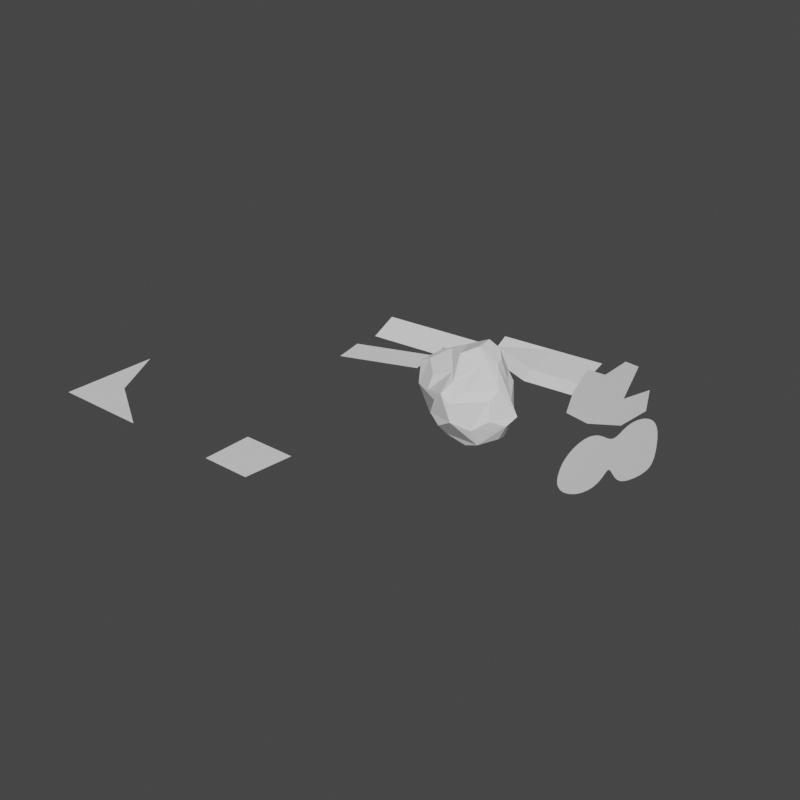# Source: face_inset_geo1.blend  (saved by Blender 3.1.7; exported with 4.5.12 LTS)
import bpy
from mathutils import Matrix  # noqa: F401  (used for matrix-valued properties, if any)

bpy.ops.wm.read_factory_settings(use_empty=True)
scene = bpy.context.scene
scene.name = 'Scene'

# ---- collections
col_collection = bpy.data.collections.new('Collection'); scene.collection.children.link(col_collection)

# ---- node groups
ng_inset_faces = bpy.data.node_groups.new('Inset Faces', 'GeometryNodeTree')
_s = ng_inset_faces.interface.new_socket(name='Mesh', in_out='OUTPUT', socket_type='NodeSocketGeometry')
_s = ng_inset_faces.interface.new_socket(name='Inner', in_out='OUTPUT', socket_type='NodeSocketBool')
_s = ng_inset_faces.interface.new_socket(name='Outer', in_out='OUTPUT', socket_type='NodeSocketBool')
_s = ng_inset_faces.interface.new_socket(name='Mesh', in_out='INPUT', socket_type='NodeSocketGeometry')
_s = ng_inset_faces.interface.new_socket(name='Selection', in_out='INPUT', socket_type='NodeSocketBool')
_s.default_value = True
_s.hide_value = True
_s = ng_inset_faces.interface.new_socket(name='Offset Scale', in_out='INPUT', socket_type='NodeSocketFloat')
_s.default_value = 0.2
_s.min_value = -1e+04
_s.max_value = 1e+04
ng_inset_faces.is_modifier = True
_N = ng_inset_faces.nodes; _L = ng_inset_faces.links
n0 = _N.new('NodeFrame'); n0.name = 'Frame'; n0.location = (-730, -10)
n0.label = 'Angle'
n0.width = 680
n1 = _N.new('NodeFrame'); n1.name = 'Frame.001'; n1.location = (-10, 70)
n1.label = 'Scale Factor'
n1.width = 760
n2 = _N.new('NodeFrame'); n2.name = 'Frame.002'; n2.location = (-2000, 100)
n2.label = 'Point Tangent Sorcery'
n2.width = 760
n3 = _N.new('GeometryNodeExtrudeMesh'); n3.name = 'Extrude Mesh'; n3.location = (-1820, 400)
n3.inputs[3].default_value = 0.0
n4 = _N.new('GeometryNodeInputNormal'); n4.name = 'Normal'; n4.location = (-2300, 380)
n4.legacy_corner_normals = True
n5 = _N.new('GeometryNodeCaptureAttribute'); n5.name = 'Capture Attribute.001'; n5.location = (-2080, 441)
n5.capture_items.clear()
n5.domain = 'FACE'
n6 = _N.new('NodeGroupOutput'); n6.name = 'Group Output'; n6.location = (1840, 400)
n7 = _N.new('GeometryNodeSetPosition'); n7.name = 'Set Position'; n7.location = (1440, 540)
n8 = _N.new('ShaderNodeVectorMath'); n8.name = 'Vector Math.009'; n8.location = (1080, 260)
n8.operation = 'SCALE'
n9 = _N.new('NodeGroupInput'); n9.name = 'Group Input.001'; n9.location = (880, 120)
n10 = _N.new('NodeReroute'); n10.name = 'Reroute'; n10.location = (-520, 440)
n10.width = 16
n10.socket_idname = 'NodeSocketVector'
n11 = _N.new('NodeReroute'); n11.name = 'Reroute.001'; n11.location = (-1820, 440)
n11.width = 16
n11.socket_idname = 'NodeSocketVector'
n12 = _N.new('NodeReroute'); n12.name = 'Reroute.002'; n12.location = (1280, 340)
n12.width = 16
n12.socket_idname = 'NodeSocketBool'
n13 = _N.new('ShaderNodeVectorMath'); n13.name = 'Vector Math.010'; n13.location = (860, 280)
n13.operation = 'SCALE'
n14 = _N.new('ShaderNodeVectorMath'); n14.name = 'Vector Math.001'; n14.location = (-340, 220)
n14.operation = 'CROSS_PRODUCT'
n15 = _N.new('ShaderNodeMath'); n15.name = 'Math.002'; n15.location = (350, -30)
n15.operation = 'ARCSINE'
n16 = _N.new('ShaderNodeMath'); n16.name = 'Math.009'; n16.location = (190, -30)
n16.operation = 'MULTIPLY'
n17 = _N.new('ShaderNodeMath'); n17.name = 'Math.004'; n17.location = (510, -30)
n17.operation = 'MULTIPLY'
n17.inputs[1].default_value = 2.0
n18 = _N.new('ShaderNodeMath'); n18.name = 'Math.005'; n18.location = (30, -30)
n18.operation = 'MULTIPLY'
n18.inputs[1].default_value = 3.0
n19 = _N.new('NodeReroute'); n19.name = 'Reroute.003'; n19.location = (-1160, 480)
n19.width = 16
n19.socket_idname = 'NodeSocketGeometry'
n20 = _N.new('ShaderNodeMath'); n20.name = 'Math.012'; n20.location = (210, -30)
n20.operation = 'SUBTRACT'
n20.inputs[0].default_value = 1.0
n21 = _N.new('ShaderNodeMath'); n21.name = 'Math.016'; n21.location = (410, -30)
n21.operation = 'DIVIDE'
n21.inputs[1].default_value = 2.0
n22 = _N.new('ShaderNodeMath'); n22.name = 'Math.017'; n22.location = (590, -30)
n22.operation = 'INVERSE_SQRT'
n23 = _N.new('ShaderNodeMath'); n23.name = 'Math.018'; n23.location = (30, -30)
n23.operation = 'COSINE'
n24 = _N.new('NodeReroute'); n24.name = 'Reroute.004'; n24.location = (-1460, 360)
n24.width = 16
n24.socket_idname = 'NodeSocketGeometry'
n25 = _N.new('GeometryNodeCaptureAttribute'); n25.name = 'Capture Attribute'; n25.location = (590, -30)
n25.capture_items.clear()
n25.domain = 'EDGE'
n26 = _N.new('ShaderNodeVectorMath'); n26.name = 'Vector Math.004'; n26.location = (390, -170)
n26.operation = 'NORMALIZE'
n27 = _N.new('ShaderNodeVectorMath'); n27.name = 'Vector Math'; n27.location = (210, -170)
n27.operation = 'SUBTRACT'
n28 = _N.new('GeometryNodeInputMeshEdgeVertices'); n28.name = 'Edge Vertices'; n28.location = (30, -170)
n29 = _N.new('ShaderNodeVectorMath'); n29.name = 'Vector Math.007'; n29.location = (-1000, -120)
n29.operation = 'LENGTH'
n30 = _N.new('ShaderNodeVectorMath'); n30.name = 'Vector Math.008'; n30.location = (-620, 220)
n30.operation = 'NORMALIZE'
n31 = _N.new('NodeGroupInput'); n31.name = 'Group Input'; n31.location = (-2300, 300)
n15.parent = n0
n16.parent = n0
n17.parent = n0
n18.parent = n0
n20.parent = n1
n21.parent = n1
n22.parent = n1
n23.parent = n1
n25.parent = n2
n26.parent = n2
n27.parent = n2
n28.parent = n2
_L.new(n31.outputs[0], n5.inputs[0])
_L.new(n24.outputs[0], n25.inputs[0])
_L.new(n19.outputs[0], n7.inputs[0])
_L.new(n12.outputs[0], n7.inputs[1])
_L.new(n28.outputs[3], n27.inputs[1])
_L.new(n28.outputs[2], n27.inputs[0])
_L.new(n27.outputs[0], n26.inputs[0])
_L.new(n5.outputs[0], n3.inputs[0])
_L.new(n4.outputs[0], n5.inputs[1])
_L.new(n25.outputs[1], n29.inputs[0])
_L.new(n10.outputs[0], n14.inputs[1])
_L.new(n30.outputs[0], n14.inputs[0])
_L.new(n18.outputs[0], n16.inputs[0])
_L.new(n12.outputs[0], n6.inputs[1])
_L.new(n3.outputs[2], n6.inputs[2])
_L.new(n31.outputs[1], n3.inputs[1])
_L.new(n7.outputs[0], n6.inputs[0])
_L.new(n26.outputs[0], n25.inputs[1])
_L.new(n8.outputs[0], n7.inputs[3])
_L.new(n25.outputs[1], n30.inputs[0])
_L.new(n13.outputs[0], n8.inputs[0])
_L.new(n14.outputs[0], n13.inputs[0])
_L.new(n29.outputs[1], n18.inputs[0])
_L.new(n16.outputs[0], n15.inputs[0])
_L.new(n20.outputs[0], n21.inputs[0])
_L.new(n22.outputs[0], n13.inputs[3])
_L.new(n15.outputs[0], n17.inputs[0])
_L.new(n17.outputs[0], n23.inputs[0])
_L.new(n21.outputs[0], n22.inputs[0])
_L.new(n23.outputs[0], n20.inputs[1])
_L.new(n9.outputs[2], n8.inputs[3])
_L.new(n11.outputs[0], n10.inputs[0])
_L.new(n5.outputs[1], n11.inputs[0])
_L.new(n3.outputs[1], n12.inputs[0])
_L.new(n25.outputs[0], n19.inputs[0])
_L.new(n3.outputs[0], n24.inputs[0])
n6.is_active_output = True
ng_geometry_nodes_001 = bpy.data.node_groups.new('Geometry Nodes.001', 'GeometryNodeTree')
_s = ng_geometry_nodes_001.interface.new_socket(name='Geometry', in_out='OUTPUT', socket_type='NodeSocketGeometry')
_s = ng_geometry_nodes_001.interface.new_socket(name='Geometry', in_out='INPUT', socket_type='NodeSocketGeometry')
ng_geometry_nodes_001.is_modifier = True
_N = ng_geometry_nodes_001.nodes; _L = ng_geometry_nodes_001.links
n0 = _N.new('NodeGroupOutput'); n0.name = 'Group Output'; n0.location = (-80, 140)
n1 = _N.new('NodeGroupInput'); n1.name = 'Group Input'; n1.location = (-460, 140)
n2 = _N.new('GeometryNodeGroup'); n2.name = 'Group'; n2.location = (-274, 138)
n2.node_tree = ng_inset_faces
n2.inputs[1].default_value = True
n2.inputs[2].default_value = 0.1
_L.new(n1.outputs[0], n2.inputs[0])
_L.new(n2.outputs[0], n0.inputs[0])
n0.is_active_output = True

# ---- world
world_world = bpy.data.worlds.new('World'); scene.world = world_world
world_world.use_nodes = True; world_world.node_tree.nodes.clear()
_N = world_world.node_tree.nodes; _L = world_world.node_tree.links
n0 = _N.new('ShaderNodeOutputWorld'); n0.name = 'World Output'; n0.location = (300, 300)
n1 = _N.new('ShaderNodeBackground'); n1.name = 'Background'; n1.location = (10, 300)
n1.inputs[0].default_value = (0.05088, 0.05088, 0.05088, 1.0)
_L.new(n1.outputs[0], n0.inputs[0])
n0.is_active_output = True
world_world.color = (0.05088, 0.05088, 0.05088)
world_world.use_sun_shadow = False
world_world.sun_shadow_jitter_overblur = 0.0

# ---- meshes
me_plane = bpy.data.meshes.new('Plane')
me_plane.from_pydata([(-3.269, 0.9748, -0.06122), (-1.075, 1.283, -0.1534), (-3.353, 1.639, 0.1534), (-1.159, 1.947, 0.06122), (-3.063, -0.3698, -2.492e-10), (-1.472, 0.1981, -2.492e-10), (-3.203, 0.3192, -2.492e-10), (-1.573, 0.8939, -2.492e-10), (1.608, 1.202, 0.03312), (1.817, 0.6556, -0.1075), (2.508, 0.2505, 0.06536), (3.288, 0.05034, 0.378), (3.604, 0.3223, 0.665), (3.367, 0.8674, 0.7902), (2.927, 0.7555, 0.5119), (2.738, 1.597, 0.7971), (2.343, 1.831, 0.6993), (2.083, 1.556, 0.4396), (1.537, 1.832, 0.2834), (-0.7257, 1.704, -0.06122), (1.515, 1.439, -0.1534), (-0.81, 2.369, 0.1534), (1.384, 2.677, 0.06122), (-0.7679, 2.037, 0.04609), (0.4183, 1.284, -0.1073), (1.473, 1.771, -0.04609), (0.2869, 2.523, 0.1073), (0.3762, 1.617, 1.813e-08), (0.1634, -0.2564, -1.039), (0.8208, -0.1175, -0.7046), (-0.1432, -0.2106, -0.8875), (-0.2186, 0.148, -0.9066), (0.06297, 0.3006, -0.9344), (0.9987, -0.1481, -0.3581), (-0.03151, -0.9267, -0.3641), (-0.8143, -0.2068, -0.353), (-0.4832, 0.447, -0.3055), (0.4041, 0.7521, -0.3742), (0.806, -0.4388, -0.203), (-0.3002, -0.8358, -0.2091), (-0.9208, 0.01314, -0.1564), (-0.2667, 0.6728, -0.2927), (0.6454, 0.6039, -0.2328), (0.3258, -0.519, 0.6129), (-0.4454, -0.5844, 0.4721), (-0.8332, 0.1999, 0.6536), (0.1226, 0.7452, 0.481), (0.5529, 0.2566, 0.7896), (0.2332, 0.2837, 1.097), (0.3926, 0.4205, 0.9104), (0.2982, 0.6165, 0.5705), (-0.2319, 0.2438, 0.8838), (-0.2481, 0.5094, 0.6072), (-0.5899, 0.469, 0.4884), (-0.4259, -0.02234, 0.8334), (-0.6854, -0.02588, 0.7219), (-0.7349, -0.3151, 0.6223), (-0.05032, -0.2575, 0.9073), (-0.02034, -0.5304, 0.6456), (0.1611, -0.7379, 0.5666), (0.2748, -0.07952, 1.09), (0.4695, -0.1335, 0.874), (0.5882, 0.06578, 0.7612), (0.6668, 0.3282, 0.3355), (0.6374, 0.5741, 0.233), (0.429, 0.6985, 0.3472), (0.08178, 0.8826, 0.1233), (-0.1614, 0.726, 0.04199), (-0.4624, 0.5482, 0.2809), (-0.8536, 0.225, 0.4164), (-0.9569, 0.03962, 0.3573), (-0.986, -0.2748, 0.4949), (-0.4524, -0.7355, 0.1827), (-0.1289, -0.9389, 0.1574), (0.05954, -0.9954, 0.3679), (0.392, -0.5762, 0.3386), (0.7253, -0.3573, 0.1568), (0.7778, -0.1008, 0.3183), (0.3106, 0.8702, 0.03541), (0.2776, 0.8941, -0.2202), (-0.05658, 0.8533, -0.4669), (-0.7187, 0.3511, 0.09727), (-0.6342, 0.303, -0.1545), (-0.733, 0.1505, -0.3491), (-0.8457, -0.5171, 0.1253), (-0.7101, -0.4227, -0.2088), (-0.4881, -0.5379, -0.5179), (0.2192, -0.9717, 0.2061), (0.2994, -1.006, -0.1594), (0.5529, -0.6922, -0.3867), (0.9099, 0.1079, 0.07022), (1.05, 0.1421, -0.2463), (0.815, 0.3921, -0.4469), (0.3911, 0.6443, -0.6847), (0.1484, 0.6962, -0.7204), (-0.1727, 0.7632, -0.6566), (-0.4337, 0.543, -0.5635), (-0.3941, 0.3235, -0.5994), (-0.5423, 0.07493, -0.5361), (-0.5329, -0.1594, -0.6811), (-0.3092, -0.2695, -0.7253), (-0.3686, -0.4321, -0.7062), (0.6879, 0.3829, -0.6584), (0.745, 0.1634, -0.8044), (0.3628, 0.02918, -1.045), (-0.05311, -0.6174, -0.6856), (0.3128, -0.5005, -0.8563), (0.588, -0.4959, -0.7622), (2.588, -0.7687, -0.475), (2.534, -0.503, -0.3465), (2.584, -0.2655, -0.1751), (2.743, -0.1099, 0.009936), (2.991, -0.1275, 0.1427), (3.234, -0.2407, 0.2151), (3.376, -0.2205, 0.3094), (3.468, -0.03674, 0.4726), (3.674, 0.04767, 0.6421), (3.927, -0.04481, 0.7333), (4.128, -0.2593, 0.7204), (4.271, -0.5154, 0.6497), (4.384, -0.7845, 0.5537), (4.419, -1.036, 0.4232), (4.262, -1.176, 0.2478), (4.007, -1.189, 0.09273), (3.761, -1.009, 0.05902), (3.624, -0.9209, 0.0322), (3.592, -1.114, -0.1016), (3.454, -1.273, -0.2766), (3.211, -1.296, -0.4315), (2.945, -1.209, -0.5323), (2.721, -1.022, -0.5503), (2.567, -0.7016, -0.4469), (2.55, -0.6346, -0.4162), (2.539, -0.5682, -0.3827), (2.537, -0.4397, -0.3071), (2.546, -0.3786, -0.2652), (2.562, -0.3204, -0.2211), (2.614, -0.2151, -0.1277), (2.65, -0.1709, -0.08019), (2.693, -0.1352, -0.0339), (2.799, -0.09811, 0.04963), (2.861, -0.09772, 0.08522), (2.925, -0.108, 0.1163), (3.057, -0.1555, 0.164), (3.12, -0.1866, 0.1821), (3.18, -0.2164, 0.1985), (3.28, -0.254, 0.2335), (3.318, -0.2559, 0.2547), (3.35, -0.2448, 0.2798), (3.397, -0.1811, 0.345), (3.416, -0.1336, 0.3848), (3.439, -0.0835, 0.4278), (3.508, 0.0001841, 0.518), (3.557, 0.02704, 0.5623), (3.613, 0.04287, 0.6041), (3.737, 0.03964, 0.6743), (3.802, 0.02106, 0.7006), (3.866, -0.007541, 0.7203), (3.984, -0.09063, 0.7384), (4.036, -0.1425, 0.7374), (4.084, -0.1993, 0.731), (4.168, -0.3215, 0.7061), (4.204, -0.385, 0.6893), (4.239, -0.4497, 0.6703), (4.302, -0.5819, 0.6279), (4.332, -0.6489, 0.6047), (4.359, -0.7165, 0.5801), (4.406, -0.8525, 0.5251), (4.42, -0.9186, 0.4941), (4.426, -0.9802, 0.4602), (4.396, -1.082, 0.3824), (4.361, -1.12, 0.3391), (4.315, -1.151, 0.2938), (4.202, -1.195, 0.2021), (4.139, -1.206, 0.1592), (4.074, -1.205, 0.122), (3.941, -1.156, 0.0747), (3.877, -1.111, 0.06467), (3.816, -1.06, 0.06036), (3.714, -0.9651, 0.05799), (3.675, -0.9326, 0.05473), (3.644, -0.9166, 0.04682), (3.613, -0.9514, 0.007958), (3.608, -0.9987, -0.02352), (3.603, -1.056, -0.06071), (3.571, -1.165, -0.1447), (3.541, -1.209, -0.1888), (3.501, -1.245, -0.233), (3.4, -1.29, -0.3187), (3.34, -1.3, -0.3589), (3.277, -1.302, -0.3966), (3.144, -1.284, -0.4628), (3.077, -1.265, -0.4903), (3.01, -1.24, -0.5136), (2.883, -1.17, -0.5453), (2.824, -1.126, -0.553), (2.77, -1.077, -0.5547), (2.613, -0.8353, -0.5002), (2.643, -0.9004, -0.5218), (2.679, -0.963, -0.5388)], [], [(0, 1, 3, 2), (4, 5, 7, 6), (9, 10, 11, 12, 13, 14, 15, 16, 17, 18, 8), (27, 25, 22, 26), (23, 27, 26, 21), (19, 24, 27, 23), (24, 20, 25, 27), (28, 30, 31, 32, 104), (29, 33, 38, 89, 107), (34, 39, 86, 101, 105), (35, 40, 83, 98, 99), (36, 41, 80, 95, 96), (37, 42, 92, 102, 93), (43, 59, 74, 87, 75), (44, 56, 71, 84, 72), (45, 53, 68, 81, 69), (46, 50, 65, 78, 66), (47, 62, 77, 90, 63), (48, 51, 54, 57, 60), (28, 106, 105, 101, 100, 30), (28, 104, 103, 29, 107, 106), (34, 105, 106, 107, 89, 88), (29, 103, 102, 92, 91, 33), (32, 94, 93, 102, 103, 104), (30, 100, 99, 98, 97, 31), (35, 99, 100, 101, 86, 85), (31, 97, 96, 95, 94, 32), (36, 96, 97, 98, 83, 82), (37, 93, 94, 95, 80, 79), (33, 91, 90, 77, 76, 38), (42, 64, 63, 90, 91, 92), (34, 88, 87, 74, 73, 39), (38, 76, 75, 87, 88, 89), (35, 85, 84, 71, 70, 40), (39, 73, 72, 84, 85, 86), (36, 82, 81, 68, 67, 41), (40, 70, 69, 81, 82, 83), (37, 79, 78, 65, 64, 42), (41, 67, 66, 78, 79, 80), (43, 75, 76, 77, 62, 61), (44, 72, 73, 74, 59, 58), (45, 69, 70, 71, 56, 55), (46, 66, 67, 68, 53, 52), (47, 63, 64, 65, 50, 49), (43, 61, 60, 57, 58, 59), (47, 49, 48, 60, 61, 62), (44, 58, 57, 54, 55, 56), (45, 55, 54, 51, 52, 53), (46, 52, 51, 48, 49, 50), (108, 197, 198, 199, 130, 196, 195, 194, 129, 193, 192, 191, 128, 190, 189, 188, 127, 187, 186, 185, 126, 184, 183, 182, 125, 181, 180, 179, 124, 178, 177, 176, 123, 175, 174, 173, 122, 172, 171, 170, 121, 169, 168, 167, 120, 166, 165, 164, 119, 163, 162, 161, 118, 160, 159, 158, 117, 157, 156, 155, 116, 154, 153, 152, 115, 151, 150, 149, 114, 148, 147, 146, 113, 145, 144, 143, 112, 142, 141, 140, 111, 139, 138, 137, 110, 136, 135, 134, 109, 133, 132, 131)])
_uv = me_plane.uv_layers.new(name='UVMap')
_uv.uv.foreach_set('vector', [0.0, 0.0, 1.0, 0.0, 1.0, 1.0, 0.0, 1.0, 0.0, 0.0, 1.0, 0.0, 1.0, 1.0, 0.0, 1.0, 0.0, 0.0, 0.0, 0.0, 0.0, 0.0, 0.0, 0.0, 0.0, 0.0, 0.0, 0.0, 0.0, 0.0, 0.0, 0.0, 0.0, 0.0, 0.0, 0.0, 0.0, 0.0, 0.5, 0.5, 1.0, 0.5, 1.0, 1.0, 0.5, 1.0, 0.0, 0.5, 0.5, 0.5, 0.5, 1.0, 0.0, 1.0, 0.0, 0.0, 0.5, 0.0, 0.5, 0.5, 0.0, 0.5, 0.5, 0.0, 1.0, 0.0, 1.0, 0.5, 0.5, 0.5, 0.1818, 0.0, 0.9091, 0.0, 0.7273, 0.0, 0.5455, 0.0, 0.3636, 0.0, 0.2727, 0.1575, 0.2727, 0.1575, 0.2727, 0.1575, 0.2727, 0.1575, 0.2727, 0.1575, 0.09091, 0.1575, 0.09091, 0.1575, 1.0, 0.1575, 1.0, 0.1575, 0.09091, 0.1575, 0.8182, 0.1575, 0.8182, 0.1575, 0.8182, 0.1575, 0.8182, 0.1575, 0.8182, 0.1575, 0.6364, 0.1575, 0.6364, 0.1575, 0.6364, 0.1575, 0.6364, 0.1575, 0.6364, 0.1575, 0.4545, 0.1575, 0.4545, 0.1575, 0.4545, 0.1575, 0.4545, 0.1575, 0.4545, 0.1575, 0.1818, 0.3149, 0.1818, 0.3149, 0.1818, 0.3149, 0.1818, 0.3149, 0.1818, 0.3149, 0.0, 0.3149, 0.9091, 0.3149, 0.9091, 0.3149, 0.9091, 0.3149, 0.0, 0.3149, 0.7273, 0.3149, 0.7273, 0.3149, 0.7273, 0.3149, 0.7273, 0.3149, 0.7273, 0.3149, 0.5455, 0.3149, 0.5455, 0.3149, 0.5455, 0.3149, 0.5455, 0.3149, 0.5455, 0.3149, 0.3636, 0.3149, 0.3636, 0.3149, 0.3636, 0.3149, 0.3636, 0.3149, 0.3636, 0.3149, 0.4545, 0.4724, 0.6364, 0.4724, 0.8182, 0.4724, 0.09091, 0.4724, 0.2727, 0.4724, 0.1364, 0.07873, 0.1364, 0.07873, 0.1364, 0.07873, 0.9545, 0.07873, 0.9545, 0.07873, 0.9545, 0.07873, 0.2273, 0.07873, 0.3182, 0.07873, 0.3182, 0.07873, 0.3182, 0.07873, 0.2273, 0.07873, 0.2273, 0.07873, 0.1818, 0.1575, 0.1818, 0.1575, 0.1818, 0.1575, 0.1818, 0.1575, 0.1818, 0.1575, 0.1818, 0.1575, 0.3636, 0.1575, 0.3636, 0.1575, 0.3636, 0.1575, 0.3636, 0.1575, 0.3636, 0.1575, 0.3636, 0.1575, 0.5, 0.07873, 0.5, 0.07873, 0.5, 0.07873, 0.4091, 0.07873, 0.4091, 0.07873, 0.4091, 0.07873, 0.8636, 0.07873, 0.8636, 0.07873, 0.8636, 0.07873, 0.7727, 0.07873, 0.7727, 0.07873, 0.7727, 0.07873, 0.9091, 0.1575, 0.9091, 0.1575, 0.9091, 0.1575, 0.9091, 0.1575, 0.9091, 0.1575, 0.9091, 0.1575, 0.6818, 0.07873, 0.6818, 0.07873, 0.6818, 0.07873, 0.5909, 0.07873, 0.5909, 0.07873, 0.5909, 0.07873, 0.7273, 0.1575, 0.7273, 0.1575, 0.7273, 0.1575, 0.7273, 0.1575, 0.7273, 0.1575, 0.7273, 0.1575, 0.5455, 0.1575, 0.5455, 0.1575, 0.5455, 0.1575, 0.5455, 0.1575, 0.5455, 0.1575, 0.5455, 0.1575, 0.3182, 0.2362, 0.3182, 0.2362, 0.3182, 0.2362, 0.3182, 0.2362, 0.3182, 0.2362, 0.3182, 0.2362, 0.4091, 0.2362, 0.4091, 0.2362, 0.4091, 0.2362, 0.4091, 0.2362, 0.4091, 0.2362, 0.4091, 0.2362, 0.1364, 0.2362, 0.1364, 0.2362, 0.1364, 0.2362, 0.1364, 0.2362, 0.1364, 0.2362, 0.1364, 0.2362, 0.2273, 0.2362, 0.2273, 0.2362, 0.2273, 0.2362, 0.2273, 0.2362, 0.2273, 0.2362, 0.2273, 0.2362, 0.8636, 0.2362, 0.8636, 0.2362, 0.8636, 0.2362, 0.8636, 0.2362, 0.8636, 0.2362, 0.8636, 0.2362, 0.04546, 0.2362, 0.04546, 0.2362, 0.04546, 0.2362, 0.9545, 0.2362, 0.9545, 0.2362, 0.9545, 0.2362, 0.6818, 0.2362, 0.6818, 0.2362, 0.6818, 0.2362, 0.6818, 0.2362, 0.6818, 0.2362, 0.6818, 0.2362, 0.7727, 0.2362, 0.7727, 0.2362, 0.7727, 0.2362, 0.7727, 0.2362, 0.7727, 0.2362, 0.7727, 0.2362, 0.5, 0.2362, 0.5, 0.2362, 0.5, 0.2362, 0.5, 0.2362, 0.5, 0.2362, 0.5, 0.2362, 0.5909, 0.2362, 0.5909, 0.2362, 0.5909, 0.2362, 0.5909, 0.2362, 0.5909, 0.2362, 0.5909, 0.2362, 0.2727, 0.3149, 0.2727, 0.3149, 0.2727, 0.3149, 0.2727, 0.3149, 0.2727, 0.3149, 0.2727, 0.3149, 0.09091, 0.3149, 0.09091, 0.3149, 0.09091, 0.3149, 0.09091, 0.3149, 0.09091, 0.3149, 0.09091, 0.3149, 0.8182, 0.3149, 0.8182, 0.3149, 0.8182, 0.3149, 0.8182, 0.3149, 0.8182, 0.3149, 0.8182, 0.3149, 0.6364, 0.3149, 0.6364, 0.3149, 0.6364, 0.3149, 0.6364, 0.3149, 0.6364, 0.3149, 0.6364, 0.3149, 0.4545, 0.3149, 0.4545, 0.3149, 0.4545, 0.3149, 0.4545, 0.3149, 0.4545, 0.3149, 0.4545, 0.3149, 0.2273, 0.3937, 0.2273, 0.3937, 0.2273, 0.3937, 0.1364, 0.3937, 0.1364, 0.3937, 0.1364, 0.3937, 0.4091, 0.3937, 0.4091, 0.3937, 0.4091, 0.3937, 0.3182, 0.3937, 0.3182, 0.3937, 0.3182, 0.3937, 0.04546, 0.3937, 0.04546, 0.3937, 0.04546, 0.3937, 0.8636, 0.3937, 0.8636, 0.3937, 0.8636, 0.3937, 0.7727, 0.3937, 0.7727, 0.3937, 0.7727, 0.3937, 0.6818, 0.3937, 0.6818, 0.3937, 0.6818, 0.3937, 0.5909, 0.3937, 0.5909, 0.3937, 0.5909, 0.3937, 0.5, 0.3937, 0.5, 0.3937, 0.5, 0.3937, 0.0, 0.0, 0.0, 0.0, 0.0, 0.0, 0.0, 0.0, 0.0, 0.0, 0.0, 0.0, 0.0, 0.0, 0.0, 0.0, 0.0, 0.0, 0.0, 0.0, 0.0, 0.0, 0.0, 0.0, 0.0, 0.0, 0.0, 0.0, 0.0, 0.0, 0.0, 0.0, 0.0, 0.0, 0.0, 0.0, 0.0, 0.0, 0.0, 0.0, 0.0, 0.0, 0.0, 0.0, 0.0, 0.0, 0.0, 0.0, 0.0, 0.0, 0.0, 0.0, 0.0, 0.0, 0.0, 0.0, 0.0, 0.0, 0.0, 0.0, 0.0, 0.0, 0.0, 0.0, 0.0, 0.0, 0.0, 0.0, 0.0, 0.0, 0.0, 0.0, 0.0, 0.0, 0.0, 0.0, 0.0, 0.0, 0.0, 0.0, 0.0, 0.0, 0.0, 0.0, 0.0, 0.0, 0.0, 0.0, 0.0, 0.0, 0.0, 0.0, 0.0, 0.0, 0.0, 0.0, 0.0, 0.0, 0.0, 0.0, 0.0, 0.0, 0.0, 0.0, 0.0, 0.0, 0.0, 0.0, 0.0, 0.0, 0.0, 0.0, 0.0, 0.0, 0.0, 0.0, 0.0, 0.0, 0.0, 0.0, 0.0, 0.0, 0.0, 0.0, 0.0, 0.0, 0.0, 0.0, 0.0, 0.0, 0.0, 0.0, 0.0, 0.0, 0.0, 0.0, 0.0, 0.0, 0.0, 0.0, 0.0, 0.0, 0.0, 0.0, 0.0, 0.0, 0.0, 0.0, 0.0, 0.0, 0.0, 0.0, 0.0, 0.0, 0.0, 0.0, 0.0, 0.0, 0.0, 0.0, 0.0, 0.0, 0.0, 0.0, 0.0, 0.0, 0.0, 0.0, 0.0, 0.0, 0.0, 0.0, 0.0, 0.0, 0.0, 0.0, 0.0, 0.0, 0.0, 0.0, 0.0, 0.0, 0.0, 0.0])
me_plane.use_remesh_fix_poles = True
me_plane.use_remesh_preserve_attributes = False
me_plane.update()
me_plane_001 = bpy.data.meshes.new('Plane.001')
me_plane_001.from_pydata([(-2.0, -1.0, -2.492e-10), (-1.0, -1.0, -2.492e-10), (-2.0, 0.0, -2.492e-10), (-0.9, 0.0, -2.492e-10), (-6.0, -1.0, -2.492e-10), (-4.0, -1.0, -2.492e-10), (-6.0, 1.0, -2.492e-10), (-5.3, -0.2, -2.492e-10)], [], [(0, 1, 3, 2), (4, 5, 7, 6)])
_uv = me_plane_001.uv_layers.new(name='UVMap')
_uv.uv.foreach_set('vector', [0.0, 0.0, 1.0, 0.0, 1.0, 1.0, 0.0, 1.0, 0.0, 0.0, 1.0, 0.0, 1.0, 1.0, 0.0, 1.0])
me_plane_001.use_remesh_fix_poles = True
me_plane_001.use_remesh_preserve_attributes = False
me_plane_001.update()

# ---- objects
ob_plane = bpy.data.objects.new('Plane', me_plane)
ob_plane_001 = bpy.data.objects.new('Plane.001', me_plane_001)

# ---- transforms, parenting, visibility, modifiers, constraints
ob_plane.location = (0.0, 0.0, 0.0)
_m = ob_plane.modifiers.new('GeometryNodes', 'NODES')
_m.node_group = ng_geometry_nodes_001
ob_plane_001.location = (0.0, -4.0, 0.0)
_m = ob_plane_001.modifiers.new('GeometryNodes', 'NODES')
_m.node_group = ng_geometry_nodes_001

# ---- collection membership
col_collection.objects.link(ob_plane)
col_collection.objects.link(ob_plane_001)

# ---- scene / render settings (as saved in the file)
scene.frame_start = 1; scene.frame_end = 250; scene.frame_set(1)
scene.render.engine = 'BLENDER_EEVEE_NEXT'
scene.render.resolution_x = 1080
scene.render.fps = 30
scene.cycles.sampling_pattern = 'TABULATED_SOBOL'
scene.cycles.use_light_tree = False
scene.eevee.use_taa_reprojection = False
scene.eevee.gtao_quality = 1.0
scene.eevee.fast_gi_quality = 1.0
scene.view_settings.view_transform = 'Filmic'
bpy.context.view_layer.update()

# ---- added for rendering (the .blend has no active camera and no usable light): camera, sun
cam_auto = bpy.data.cameras.new('AutoCamera')
cam_auto.lens = 50.0
cam_auto.sensor_width = 36.0
cam_auto.clip_end = 1000.0
ob_auto_camera = bpy.data.objects.new('AutoCamera', cam_auto)
scene.collection.objects.link(ob_auto_camera)
ob_auto_camera.location = (11.3551, -15.7321, 9.74009)
ob_auto_camera.rotation_euler = (1.09748, -7.21219e-08, 0.694738)
scene.camera = ob_auto_camera
light_auto_sun = bpy.data.lights.new('AutoSun', 'SUN')
light_auto_sun.energy = 3.0
light_auto_sun.angle = 0.0523599
ob_auto_sun = bpy.data.objects.new('AutoSun', light_auto_sun)
scene.collection.objects.link(ob_auto_sun)
ob_auto_sun.rotation_euler = (0.872665, 0.174533, 0.523599)
bpy.context.view_layer.update()
